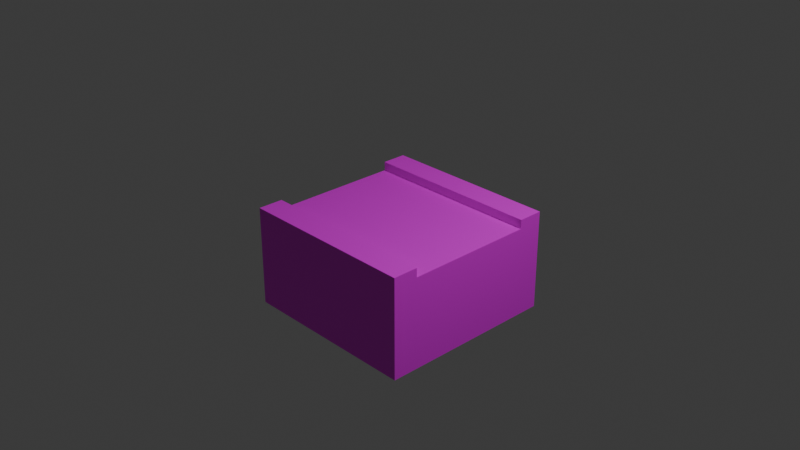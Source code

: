 # Source: roadStraight.blend  (saved by Blender 4.2.66; exported with 4.5.12 LTS)
import bpy
from mathutils import Matrix  # noqa: F401  (used for matrix-valued properties, if any)

bpy.ops.wm.read_factory_settings(use_empty=True)
scene = bpy.context.scene
scene.name = 'Scene'

# ---- collections
col_collection = bpy.data.collections.new('Collection'); scene.collection.children.link(col_collection)

# ---- images (referenced by path relative to the original .blend; pixels are not part of the script)
import os
ASSET_DIR = os.environ.get("B2B_ASSET_DIR", "")  # directory of the original .blend (textures are referenced by path, not embedded)
HERE = os.path.dirname(os.path.abspath(__file__))  # packed textures are extracted next to this script under _unpacked/

def load_image(name, relpath, width, height, colorspace="sRGB"):
    """Load a texture the original file referenced (path relative to the .blend, or extracted next to this script)."""
    p = next((c for c in (os.path.join(HERE, relpath), os.path.join(ASSET_DIR, relpath)) if relpath and os.path.exists(c)), "")
    if p:
        img = bpy.data.images.load(p, check_existing=True)
        img.name = name
    else:  # same state as the original file: an image datablock whose file is absent (Cycles renders it pink)
        img = bpy.data.images.new(name, width, height)
        img.source = "FILE"
        img.filepath = "//" + (relpath or name)
    img.colorspace_settings.name = colorspace
    return img
img_roadstraight_base_color_002 = load_image('roadStraight Base Color.002', 'roadStraightTexture.png', 1024, 1024, 'sRGB')

# ---- materials (node trees are filled in below, after node groups)
mat_roadstraight_002 = bpy.data.materials.new('roadStraight.002')

# ---- material node trees
mat_roadstraight_002.use_nodes = True; mat_roadstraight_002.node_tree.nodes.clear()
_N = mat_roadstraight_002.node_tree.nodes; _L = mat_roadstraight_002.node_tree.links
n0 = _N.new('ShaderNodeBsdfPrincipled'); n0.name = 'Principled BSDF'; n0.location = (10, 300)
n1 = _N.new('ShaderNodeOutputMaterial'); n1.name = 'Material Output'; n1.location = (300, 300)
n2 = _N.new('ShaderNodeTexImage'); n2.name = 'Image Texture'; n2.location = (-280, 275)
n2.image = img_roadstraight_base_color_002
_L.new(n0.outputs[0], n1.inputs[0])
_L.new(n2.outputs[0], n0.inputs[0])
n1.is_active_output = True

# ---- world
world_world = bpy.data.worlds.new('World'); scene.world = world_world
world_world.use_nodes = True; world_world.node_tree.nodes.clear()
_N = world_world.node_tree.nodes; _L = world_world.node_tree.links
n0 = _N.new('ShaderNodeOutputWorld'); n0.name = 'World Output'; n0.location = (300, 300)
n1 = _N.new('ShaderNodeBackground'); n1.name = 'Background'; n1.location = (10, 300)
n1.inputs[0].default_value = (0.05088, 0.05088, 0.05088, 1.0)
_L.new(n1.outputs[0], n0.inputs[0])
n0.is_active_output = True
world_world.color = (0.05088, 0.05088, 0.05088)
world_world.sun_shadow_jitter_overblur = 0.0

# ---- cameras
cam_camera = bpy.data.cameras.new('Camera')
cam_camera.clip_end = 100.0
cam_camera.ortho_scale = 7.314

# ---- lights
light_light = bpy.data.lights.new('Light', 'POINT')
light_light.energy = 1000.0
light_light.shadow_soft_size = 0.1

# ---- meshes
me_cube = bpy.data.meshes.new('Cube')
me_cube.from_pydata([(1.0, -1.0, 0.0), (1.0, -1.0, -1.0), (1.0, 0.0, 0.0), (1.0, 0.0, -1.0), (1.0, -0.72, 0.0), (1.0, -1.0, 0.1), (1.0, -0.72, 0.1), (0.0, -1.0, 0.0), (0.0, -1.0, -1.0), (1.0, 0.0, -0.2), (1.0, -0.72, -0.2), (0.0, 0.0, -1.0), (0.0, 0.0, 0.0), (0.0, -1.0, 0.1), (0.0, -0.72, 0.1), (0.0, -0.72, 0.0), (-1.0, -1.0, 0.0), (-1.0, -1.0, -1.0), (-1.0, 0.0, 0.0), (-1.0, 0.0, -1.0), (-1.0, -0.72, 0.0), (-1.0, -1.0, 0.1), (-1.0, -0.72, 0.1), (-1.0, 0.0, -0.2), (-1.0, -0.72, -0.2), (1.0, 1.0, 0.0), (1.0, 1.0, -1.0), (1.0, 0.72, 0.0), (1.0, 1.0, 0.1), (1.0, 0.72, 0.1), (0.0, 1.0, 0.0), (0.0, 1.0, -1.0), (1.0, 0.72, -0.2), (0.0, 1.0, 0.1), (0.0, 0.72, 0.1), (0.0, 0.72, 0.0), (-1.0, 1.0, 0.0), (-1.0, 1.0, -1.0), (-1.0, 0.72, 0.0), (-1.0, 1.0, 0.1), (-1.0, 0.72, 0.1), (-1.0, 0.72, -0.2)], [], [(11, 3, 1, 8), (10, 4, 0), (1, 0, 7, 8), (9, 2, 4, 10), (0, 4, 6, 5), (7, 0, 5, 13), (6, 14, 13, 5), (4, 15, 14, 6), (2, 12, 15, 4), (3, 9, 10, 0, 1), (11, 8, 17, 19), (24, 16, 20), (17, 8, 7, 16), (23, 24, 20, 18), (16, 21, 22, 20), (7, 13, 21, 16), (22, 21, 13, 14), (20, 22, 14, 15), (18, 20, 15, 12), (19, 17, 16, 24, 23), (11, 31, 26, 3), (32, 25, 27), (26, 31, 30, 25), (9, 32, 27, 2), (25, 28, 29, 27), (30, 33, 28, 25), (29, 28, 33, 34), (27, 29, 34, 35), (2, 27, 35, 12), (3, 26, 25, 32, 9), (11, 19, 37, 31), (41, 38, 36), (37, 36, 30, 31), (23, 18, 38, 41), (36, 38, 40, 39), (30, 36, 39, 33), (40, 34, 33, 39), (38, 35, 34, 40), (18, 12, 35, 38), (19, 23, 41, 36, 37)])
_uv = me_cube.uv_layers.new(name='UVMap')
_uv.uv.foreach_set('vector', [0.2059, 0.2059, 0.2059, 0.3995, 0.01237, 0.3995, 0.01237, 0.2059, 0.07043, 0.4784, 0.03172, 0.4784, 0.03172, 0.4242, 0.6812, 0.8113, 0.4876, 0.8113, 0.4876, 0.6177, 0.6812, 0.6177, 0.07043, 0.6177, 0.03172, 0.6177, 0.03172, 0.4784, 0.07043, 0.4784, 0.03172, 0.4242, 0.03172, 0.4784, 0.01237, 0.4784, 0.01237, 0.4242, 0.9048, 0.2059, 0.9048, 0.3995, 0.8855, 0.3995, 0.8855, 0.2059, 0.7818, 0.01237, 0.7818, 0.2059, 0.7276, 0.2059, 0.7276, 0.01237, 0.9435, 0.4242, 0.9435, 0.6177, 0.9242, 0.6177, 0.9242, 0.4242, 0.5635, 0.01237, 0.5635, 0.2059, 0.4242, 0.2059, 0.4242, 0.01237, 0.2253, 0.6177, 0.07043, 0.6177, 0.07043, 0.4784, 0.03172, 0.4242, 0.2253, 0.4242, 0.2059, 0.2059, 0.01237, 0.2059, 0.01237, 0.01237, 0.2059, 0.01237, 0.3081, 0.7571, 0.2694, 0.8113, 0.2694, 0.7571, 0.6812, 0.4242, 0.6812, 0.6177, 0.4876, 0.6177, 0.4876, 0.4242, 0.3081, 0.6177, 0.3081, 0.7571, 0.2694, 0.7571, 0.2694, 0.6177, 0.2694, 0.8113, 0.25, 0.8113, 0.25, 0.7571, 0.2694, 0.7571, 0.9048, 0.2059, 0.8855, 0.2059, 0.8855, 0.01237, 0.9048, 0.01237, 0.7818, 0.3995, 0.7276, 0.3995, 0.7276, 0.2059, 0.7818, 0.2059, 0.9435, 0.8113, 0.9242, 0.8113, 0.9242, 0.6177, 0.9435, 0.6177, 0.5635, 0.3995, 0.4242, 0.3995, 0.4242, 0.2059, 0.5635, 0.2059, 0.4629, 0.6177, 0.4629, 0.8113, 0.2694, 0.8113, 0.3081, 0.7571, 0.3081, 0.6177, 0.2059, 0.2059, 0.3995, 0.2059, 0.3995, 0.3995, 0.2059, 0.3995, 0.07043, 0.7571, 0.03172, 0.8113, 0.03172, 0.7571, 0.8995, 0.4242, 0.8995, 0.6177, 0.7059, 0.6177, 0.7059, 0.4242, 0.07043, 0.6177, 0.07043, 0.7571, 0.03172, 0.7571, 0.03172, 0.6177, 0.03172, 0.8113, 0.01237, 0.8113, 0.01237, 0.7571, 0.03172, 0.7571, 0.9489, 0.2059, 0.9296, 0.2059, 0.9296, 0.01237, 0.9489, 0.01237, 0.8066, 0.01237, 0.8608, 0.01237, 0.8608, 0.2059, 0.8066, 0.2059, 0.9876, 0.8113, 0.9683, 0.8113, 0.9683, 0.6177, 0.9876, 0.6177, 0.5635, 0.01237, 0.7029, 0.01237, 0.7029, 0.2059, 0.5635, 0.2059, 0.2253, 0.6177, 0.2253, 0.8113, 0.03172, 0.8113, 0.07043, 0.7571, 0.07043, 0.6177, 0.2059, 0.2059, 0.2059, 0.01237, 0.3995, 0.01237, 0.3995, 0.2059, 0.3081, 0.4784, 0.2694, 0.4784, 0.2694, 0.4242, 0.8995, 0.8113, 0.7059, 0.8113, 0.7059, 0.6177, 0.8995, 0.6177, 0.3081, 0.6177, 0.2694, 0.6177, 0.2694, 0.4784, 0.3081, 0.4784, 0.2694, 0.4242, 0.2694, 0.4784, 0.25, 0.4784, 0.25, 0.4242, 0.9489, 0.2059, 0.9489, 0.3995, 0.9296, 0.3995, 0.9296, 0.2059, 0.8066, 0.3995, 0.8066, 0.2059, 0.8608, 0.2059, 0.8608, 0.3995, 0.9876, 0.4242, 0.9876, 0.6177, 0.9683, 0.6177, 0.9683, 0.4242, 0.5635, 0.3995, 0.5635, 0.2059, 0.7029, 0.2059, 0.7029, 0.3995, 0.4629, 0.6177, 0.3081, 0.6177, 0.3081, 0.4784, 0.2694, 0.4242, 0.4629, 0.4242])
me_cube.materials.append(mat_roadstraight_002)
me_cube.use_mirror_vertex_groups = False
me_cube.update()

# ---- objects
ob_roadstraight = bpy.data.objects.new('RoadStraight', me_cube)
ob_light = bpy.data.objects.new('Light', light_light)
ob_camera = bpy.data.objects.new('Camera', cam_camera)

# ---- transforms, parenting, visibility, modifiers, constraints
ob_roadstraight.location = (0.0, 0.0, 0.0)
ob_roadstraight.lock_rotations_4d = False
ob_roadstraight.empty_display_type = 'ARROWS'
ob_roadstraight.lineart.crease_threshold = 0.0
ob_light.location = (4.076, 1.005, 5.904)
ob_light.rotation_euler = (0.6503, 0.05522, 1.866)
ob_light.lock_rotations_4d = False
ob_light.empty_display_type = 'ARROWS'
ob_light.color = (0.0, 0.0, 0.0, 0.0)
ob_light.lineart.crease_threshold = 0.0
ob_camera.location = (7.359, -6.926, 4.958)
ob_camera.rotation_euler = (1.109, 0.0, 0.8149)
ob_camera.lock_rotations_4d = False
ob_camera.empty_display_type = 'ARROWS'
ob_camera.color = (0.0, 0.0, 0.0, 0.0)
ob_camera.display_type = 'WIRE'
ob_camera.lineart.crease_threshold = 0.0

# ---- collection membership
col_collection.objects.link(ob_roadstraight)
col_collection.objects.link(ob_light)
col_collection.objects.link(ob_camera)

# ---- scene / render settings (as saved in the file)
scene.camera = ob_camera
scene.frame_start = 1; scene.frame_end = 250; scene.frame_set(1)
scene.render.engine = 'BLENDER_EEVEE_NEXT'
bpy.context.view_layer.update()
